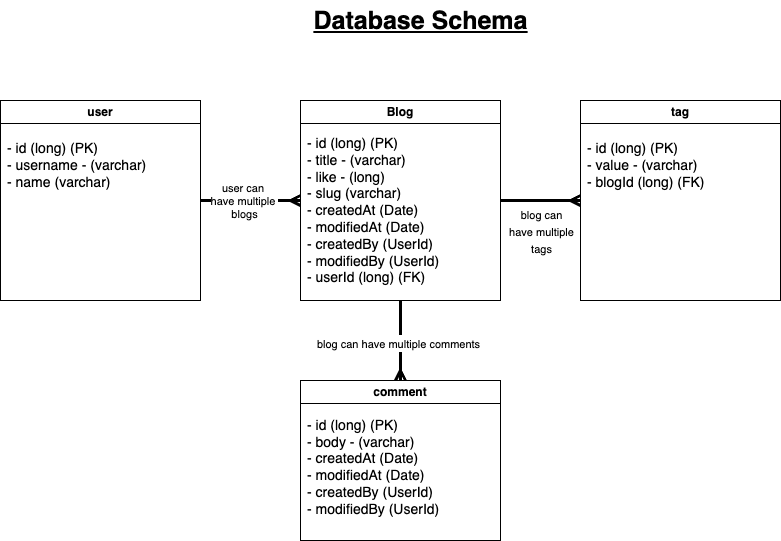

The diagram above was exported from draw.io. Its source (the exported page's mxGraphModel, read from the mxfile embedded in the PNG):
<mxGraphModel dx="909" dy="645" grid="1" gridSize="10" guides="1" tooltips="1" connect="1" arrows="1" fold="1" page="1" pageScale="1" pageWidth="850" pageHeight="1100" math="0" shadow="0">
  <root>
    <mxCell id="0" />
    <mxCell id="1" parent="0" />
    <mxCell id="E57NaFPpTqs6es2otRiG-2" value="user" style="swimlane;whiteSpace=wrap;html=1;" vertex="1" parent="1">
      <mxGeometry x="20" y="200" width="200" height="200" as="geometry" />
    </mxCell>
    <mxCell id="E57NaFPpTqs6es2otRiG-3" value="&lt;font style=&quot;font-size: 14px;&quot;&gt;- id (long) (PK)&lt;br&gt;&lt;/font&gt;&lt;div style=&quot;font-size: 14px;&quot;&gt;&lt;span style=&quot;background-color: initial;&quot;&gt;&lt;font style=&quot;font-size: 14px;&quot;&gt;- username - (varchar)&lt;/font&gt;&lt;/span&gt;&lt;/div&gt;&lt;div style=&quot;font-size: 14px;&quot;&gt;&lt;font style=&quot;font-size: 14px;&quot;&gt;&lt;span style=&quot;background-color: initial;&quot;&gt;- name (&lt;/span&gt;varchar&lt;span style=&quot;background-color: initial;&quot;&gt;)&lt;/span&gt;&lt;/font&gt;&lt;/div&gt;" style="text;html=1;align=left;verticalAlign=middle;resizable=0;points=[];autosize=1;strokeColor=none;fillColor=none;" vertex="1" parent="E57NaFPpTqs6es2otRiG-2">
      <mxGeometry x="5" y="35" width="160" height="60" as="geometry" />
    </mxCell>
    <mxCell id="E57NaFPpTqs6es2otRiG-6" value="Blog" style="swimlane;whiteSpace=wrap;html=1;" vertex="1" parent="1">
      <mxGeometry x="320" y="200" width="200" height="200" as="geometry" />
    </mxCell>
    <mxCell id="E57NaFPpTqs6es2otRiG-7" value="&lt;font style=&quot;font-size: 14px;&quot;&gt;- id (long) (PK)&lt;br&gt;&lt;/font&gt;&lt;div style=&quot;font-size: 14px;&quot;&gt;&lt;span style=&quot;background-color: initial;&quot;&gt;&lt;font style=&quot;font-size: 14px;&quot;&gt;- title - (varchar)&lt;/font&gt;&lt;/span&gt;&lt;/div&gt;&lt;div style=&quot;font-size: 14px;&quot;&gt;&lt;font style=&quot;font-size: 14px;&quot;&gt;- like - (long)&lt;/font&gt;&lt;/div&gt;&lt;div style=&quot;font-size: 14px;&quot;&gt;&lt;font style=&quot;font-size: 14px;&quot;&gt;&lt;span style=&quot;background-color: initial;&quot;&gt;- slug (&lt;/span&gt;varchar&lt;span style=&quot;background-color: initial;&quot;&gt;)&lt;/span&gt;&lt;/font&gt;&lt;/div&gt;&lt;div style=&quot;font-size: 14px;&quot;&gt;&lt;font style=&quot;font-size: 14px;&quot;&gt;- createdAt (Date)&lt;/font&gt;&lt;/div&gt;&lt;div style=&quot;font-size: 14px;&quot;&gt;&lt;font style=&quot;font-size: 14px;&quot;&gt;- modifiedAt (Date)&lt;/font&gt;&lt;/div&gt;&lt;div style=&quot;font-size: 14px;&quot;&gt;&lt;font style=&quot;font-size: 14px;&quot;&gt;- createdBy (UserId)&lt;/font&gt;&lt;/div&gt;&lt;div style=&quot;font-size: 14px;&quot;&gt;&lt;font style=&quot;font-size: 14px;&quot;&gt;- modifiedBy (UserId)&lt;/font&gt;&lt;/div&gt;&lt;div style=&quot;font-size: 14px;&quot;&gt;&lt;/div&gt;&lt;span style=&quot;background-color: initial; font-size: 14px;&quot;&gt;- userId (long) (FK)&lt;br&gt;&lt;/span&gt;" style="text;html=1;align=left;verticalAlign=middle;resizable=0;points=[];autosize=1;strokeColor=none;fillColor=none;" vertex="1" parent="E57NaFPpTqs6es2otRiG-6">
      <mxGeometry x="5" y="30" width="160" height="160" as="geometry" />
    </mxCell>
    <mxCell id="E57NaFPpTqs6es2otRiG-8" value="tag" style="swimlane;whiteSpace=wrap;html=1;startSize=23;" vertex="1" parent="1">
      <mxGeometry x="600" y="200" width="200" height="200" as="geometry" />
    </mxCell>
    <mxCell id="E57NaFPpTqs6es2otRiG-9" value="&lt;font style=&quot;font-size: 14px;&quot;&gt;- id (long) (PK)&lt;br&gt;&lt;/font&gt;&lt;div style=&quot;font-size: 14px;&quot;&gt;&lt;span style=&quot;background-color: initial;&quot;&gt;&lt;font style=&quot;font-size: 14px;&quot;&gt;- value - (varchar)&lt;/font&gt;&lt;/span&gt;&lt;/div&gt;&lt;div style=&quot;font-size: 14px;&quot;&gt;&lt;font style=&quot;font-size: 14px;&quot;&gt;&lt;span style=&quot;background-color: initial;&quot;&gt;- blogId (&lt;/span&gt;long&lt;span style=&quot;background-color: initial;&quot;&gt;) (FK)&lt;/span&gt;&lt;/font&gt;&lt;/div&gt;" style="text;html=1;align=left;verticalAlign=middle;resizable=0;points=[];autosize=1;strokeColor=none;fillColor=none;" vertex="1" parent="E57NaFPpTqs6es2otRiG-8">
      <mxGeometry x="5" y="35" width="140" height="60" as="geometry" />
    </mxCell>
    <mxCell id="E57NaFPpTqs6es2otRiG-10" value="comment" style="swimlane;whiteSpace=wrap;html=1;" vertex="1" parent="1">
      <mxGeometry x="320" y="480" width="200" height="160" as="geometry" />
    </mxCell>
    <mxCell id="E57NaFPpTqs6es2otRiG-11" value="&lt;font style=&quot;font-size: 14px;&quot;&gt;- id (long) (PK)&lt;br&gt;&lt;/font&gt;&lt;div style=&quot;font-size: 14px;&quot;&gt;&lt;span style=&quot;background-color: initial;&quot;&gt;&lt;font style=&quot;font-size: 14px;&quot;&gt;- body - (varchar)&lt;/font&gt;&lt;/span&gt;&lt;/div&gt;&lt;div style=&quot;font-size: 14px;&quot;&gt;&lt;div style=&quot;border-color: var(--border-color);&quot;&gt;&lt;font style=&quot;font-size: 14px;&quot;&gt;- createdAt (Date)&lt;/font&gt;&lt;/div&gt;&lt;div style=&quot;border-color: var(--border-color);&quot;&gt;&lt;font style=&quot;font-size: 14px;&quot;&gt;- modifiedAt (Date)&lt;/font&gt;&lt;/div&gt;&lt;div style=&quot;border-color: var(--border-color);&quot;&gt;&lt;font style=&quot;font-size: 14px;&quot;&gt;- createdBy (UserId)&lt;/font&gt;&lt;/div&gt;&lt;div style=&quot;border-color: var(--border-color);&quot;&gt;&lt;font style=&quot;font-size: 14px;&quot;&gt;- modifiedBy (UserId)&lt;/font&gt;&lt;/div&gt;&lt;div style=&quot;border-color: var(--border-color);&quot;&gt;&lt;/div&gt;&lt;br style=&quot;border-color: var(--border-color);&quot;&gt;&lt;/div&gt;" style="text;html=1;align=left;verticalAlign=middle;resizable=0;points=[];autosize=1;strokeColor=none;fillColor=none;" vertex="1" parent="E57NaFPpTqs6es2otRiG-10">
      <mxGeometry x="5" y="30" width="160" height="130" as="geometry" />
    </mxCell>
    <mxCell id="E57NaFPpTqs6es2otRiG-12" value="&lt;font style=&quot;font-size: 25px;&quot;&gt;&lt;b&gt;&lt;u&gt;Database Schema&lt;/u&gt;&lt;/b&gt;&lt;/font&gt;" style="text;html=1;align=center;verticalAlign=middle;resizable=0;points=[];autosize=1;strokeColor=none;fillColor=none;" vertex="1" parent="1">
      <mxGeometry x="320" y="100" width="240" height="40" as="geometry" />
    </mxCell>
    <mxCell id="E57NaFPpTqs6es2otRiG-14" value="" style="endArrow=ERmany;html=1;rounded=0;fontSize=14;fontColor=#000000;exitX=1;exitY=0.5;exitDx=0;exitDy=0;endFill=0;strokeWidth=3;entryX=0;entryY=0.5;entryDx=0;entryDy=0;" edge="1" parent="1" source="E57NaFPpTqs6es2otRiG-2" target="E57NaFPpTqs6es2otRiG-6">
      <mxGeometry width="50" height="50" relative="1" as="geometry">
        <mxPoint x="340" y="350" as="sourcePoint" />
        <mxPoint x="320" y="300" as="targetPoint" />
      </mxGeometry>
    </mxCell>
    <mxCell id="E57NaFPpTqs6es2otRiG-19" value="user can&amp;nbsp;&lt;br&gt;have multiple&amp;nbsp;&lt;br&gt;blogs" style="edgeLabel;html=1;align=center;verticalAlign=middle;resizable=0;points=[];fontSize=11;fontColor=#000000;" vertex="1" connectable="0" parent="E57NaFPpTqs6es2otRiG-14">
      <mxGeometry x="-0.3111" y="-3" relative="1" as="geometry">
        <mxPoint x="9" y="-3" as="offset" />
      </mxGeometry>
    </mxCell>
    <mxCell id="E57NaFPpTqs6es2otRiG-15" value="" style="endArrow=ERmany;html=1;rounded=0;strokeWidth=3;fontSize=14;fontColor=#000000;entryX=0;entryY=0.5;entryDx=0;entryDy=0;exitX=1;exitY=0.5;exitDx=0;exitDy=0;startArrow=none;startFill=0;endFill=0;" edge="1" parent="1" source="E57NaFPpTqs6es2otRiG-6" target="E57NaFPpTqs6es2otRiG-8">
      <mxGeometry width="50" height="50" relative="1" as="geometry">
        <mxPoint x="520" y="310" as="sourcePoint" />
        <mxPoint x="570" y="260" as="targetPoint" />
      </mxGeometry>
    </mxCell>
    <mxCell id="E57NaFPpTqs6es2otRiG-18" value="&lt;font style=&quot;font-size: 11px;&quot;&gt;blog can&lt;br&gt;have multiple&lt;br&gt;tags&lt;/font&gt;" style="edgeLabel;html=1;align=center;verticalAlign=middle;resizable=0;points=[];fontSize=14;fontColor=#000000;" vertex="1" connectable="0" parent="E57NaFPpTqs6es2otRiG-15">
      <mxGeometry x="-0.3" relative="1" as="geometry">
        <mxPoint x="12" y="30" as="offset" />
      </mxGeometry>
    </mxCell>
    <mxCell id="E57NaFPpTqs6es2otRiG-16" value="" style="endArrow=none;html=1;rounded=0;strokeWidth=3;fontSize=14;fontColor=#000000;exitX=0.5;exitY=0;exitDx=0;exitDy=0;entryX=0.5;entryY=1;entryDx=0;entryDy=0;startArrow=ERmany;startFill=0;" edge="1" parent="1" source="E57NaFPpTqs6es2otRiG-10" target="E57NaFPpTqs6es2otRiG-6">
      <mxGeometry width="50" height="50" relative="1" as="geometry">
        <mxPoint x="375" y="470" as="sourcePoint" />
        <mxPoint x="425" y="420" as="targetPoint" />
      </mxGeometry>
    </mxCell>
    <mxCell id="E57NaFPpTqs6es2otRiG-17" value="&lt;font style=&quot;font-size: 11px;&quot;&gt;blog can have multiple comments&lt;/font&gt;" style="edgeLabel;html=1;align=center;verticalAlign=middle;resizable=0;points=[];fontSize=14;fontColor=#000000;" vertex="1" connectable="0" parent="E57NaFPpTqs6es2otRiG-16">
      <mxGeometry x="-0.05" y="3" relative="1" as="geometry">
        <mxPoint as="offset" />
      </mxGeometry>
    </mxCell>
  </root>
</mxGraphModel>